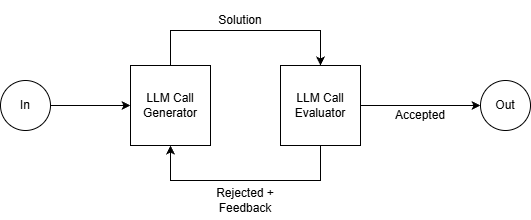

The diagram above was exported from draw.io. Its source (the exported page's mxGraphModel, read from the mxfile embedded in the PNG):
<mxGraphModel dx="1107" dy="611" grid="1" gridSize="10" guides="1" tooltips="1" connect="1" arrows="1" fold="1" page="1" pageScale="1" pageWidth="827" pageHeight="1169" math="0" shadow="0">
  <root>
    <mxCell id="0" />
    <mxCell id="1" parent="0" />
    <mxCell id="t4gR5SCIYh1r2r48JleI-7" edge="1" parent="1" source="t4gR5SCIYh1r2r48JleI-1" style="edgeStyle=orthogonalEdgeStyle;rounded=0;orthogonalLoop=1;jettySize=auto;html=1;exitX=1;exitY=0.5;exitDx=0;exitDy=0;entryX=0;entryY=0.5;entryDx=0;entryDy=0;" target="t4gR5SCIYh1r2r48JleI-3">
      <mxGeometry relative="1" as="geometry" />
    </mxCell>
    <mxCell id="t4gR5SCIYh1r2r48JleI-1" parent="1" style="ellipse;whiteSpace=wrap;html=1;aspect=fixed;" value="In" vertex="1">
      <mxGeometry height="50" width="50" x="80" y="270" as="geometry" />
    </mxCell>
    <mxCell id="t4gR5SCIYh1r2r48JleI-2" parent="1" style="ellipse;whiteSpace=wrap;html=1;aspect=fixed;" value="Out" vertex="1">
      <mxGeometry height="50" width="50" x="560" y="270" as="geometry" />
    </mxCell>
    <mxCell id="t4gR5SCIYh1r2r48JleI-9" edge="1" parent="1" source="t4gR5SCIYh1r2r48JleI-3" style="edgeStyle=orthogonalEdgeStyle;rounded=0;orthogonalLoop=1;jettySize=auto;html=1;exitX=0.5;exitY=0;exitDx=0;exitDy=0;entryX=0.5;entryY=0;entryDx=0;entryDy=0;" target="t4gR5SCIYh1r2r48JleI-5">
      <mxGeometry relative="1" as="geometry">
        <Array as="points">
          <mxPoint x="250" y="220" />
          <mxPoint x="400" y="220" />
        </Array>
      </mxGeometry>
    </mxCell>
    <mxCell id="t4gR5SCIYh1r2r48JleI-3" parent="1" style="whiteSpace=wrap;html=1;aspect=fixed;" value="LLM Call Generator" vertex="1">
      <mxGeometry height="80" width="80" x="210" y="255" as="geometry" />
    </mxCell>
    <mxCell id="t4gR5SCIYh1r2r48JleI-8" edge="1" parent="1" source="t4gR5SCIYh1r2r48JleI-5" style="edgeStyle=orthogonalEdgeStyle;rounded=0;orthogonalLoop=1;jettySize=auto;html=1;exitX=1;exitY=0.5;exitDx=0;exitDy=0;entryX=0;entryY=0.5;entryDx=0;entryDy=0;" target="t4gR5SCIYh1r2r48JleI-2">
      <mxGeometry relative="1" as="geometry" />
    </mxCell>
    <mxCell id="t4gR5SCIYh1r2r48JleI-10" edge="1" parent="1" source="t4gR5SCIYh1r2r48JleI-5" style="edgeStyle=orthogonalEdgeStyle;rounded=0;orthogonalLoop=1;jettySize=auto;html=1;exitX=0.5;exitY=1;exitDx=0;exitDy=0;entryX=0.5;entryY=1;entryDx=0;entryDy=0;" target="t4gR5SCIYh1r2r48JleI-3">
      <mxGeometry relative="1" as="geometry">
        <Array as="points">
          <mxPoint x="400" y="370" />
          <mxPoint x="250" y="370" />
        </Array>
      </mxGeometry>
    </mxCell>
    <mxCell id="t4gR5SCIYh1r2r48JleI-5" parent="1" style="whiteSpace=wrap;html=1;aspect=fixed;" value="LLM Call Evaluator" vertex="1">
      <mxGeometry height="80" width="80" x="360" y="255" as="geometry" />
    </mxCell>
    <mxCell id="t4gR5SCIYh1r2r48JleI-11" parent="1" style="text;html=1;whiteSpace=wrap;strokeColor=none;fillColor=none;align=center;verticalAlign=middle;rounded=0;" value="Accepted" vertex="1">
      <mxGeometry height="30" width="100" x="450" y="290" as="geometry" />
    </mxCell>
    <mxCell id="t4gR5SCIYh1r2r48JleI-12" parent="1" style="text;html=1;whiteSpace=wrap;strokeColor=none;fillColor=none;align=center;verticalAlign=middle;rounded=0;" value="Solution" vertex="1">
      <mxGeometry height="40" width="80" x="280" y="190" as="geometry" />
    </mxCell>
    <mxCell id="t4gR5SCIYh1r2r48JleI-13" parent="1" style="text;html=1;whiteSpace=wrap;strokeColor=none;fillColor=none;align=center;verticalAlign=middle;rounded=0;" value="Rejected + Feedback" vertex="1">
      <mxGeometry height="40" width="90" x="280" y="370" as="geometry" />
    </mxCell>
  </root>
</mxGraphModel>